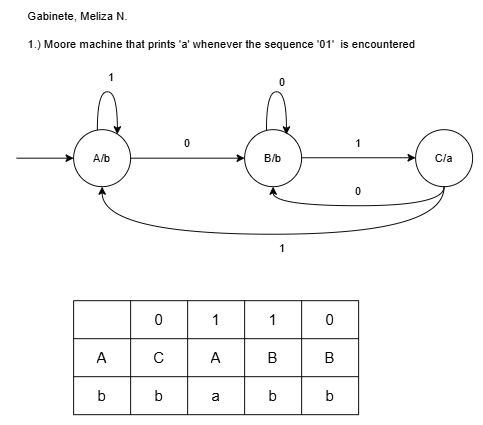

The diagram above was exported from draw.io. Its source (the exported page's mxGraphModel, read from the mxfile embedded in the PNG):
<mxGraphModel dx="749" dy="441" grid="1" gridSize="10" guides="1" tooltips="1" connect="1" arrows="1" fold="1" page="1" pageScale="1" pageWidth="827" pageHeight="1169" math="0" shadow="0">
  <root>
    <mxCell id="0" />
    <mxCell id="1" parent="0" />
    <mxCell id="m7AHpEPJwd8Hilkw4F3e-1" value="&lt;div&gt;Gabinete, Meliza N.&lt;/div&gt;&lt;div&gt;&lt;br&gt;&lt;/div&gt;1.) Moore machine that prints 'a' whenever the sequence '01'&amp;nbsp; is encountered" style="text;html=1;whiteSpace=wrap;strokeColor=none;fillColor=none;align=left;verticalAlign=middle;rounded=0;" vertex="1" parent="1">
      <mxGeometry x="50" y="70" width="470" height="30" as="geometry" />
    </mxCell>
    <mxCell id="m7AHpEPJwd8Hilkw4F3e-2" value="" style="ellipse;whiteSpace=wrap;html=1;aspect=fixed;" vertex="1" parent="1">
      <mxGeometry x="100" y="190" width="60" height="60" as="geometry" />
    </mxCell>
    <mxCell id="m7AHpEPJwd8Hilkw4F3e-3" value="" style="ellipse;whiteSpace=wrap;html=1;aspect=fixed;" vertex="1" parent="1">
      <mxGeometry x="280" y="190" width="60" height="60" as="geometry" />
    </mxCell>
    <mxCell id="m7AHpEPJwd8Hilkw4F3e-4" value="" style="ellipse;whiteSpace=wrap;html=1;aspect=fixed;" vertex="1" parent="1">
      <mxGeometry x="460" y="190" width="60" height="60" as="geometry" />
    </mxCell>
    <mxCell id="m7AHpEPJwd8Hilkw4F3e-5" value="" style="endArrow=classic;html=1;rounded=0;exitX=1;exitY=0.5;exitDx=0;exitDy=0;" edge="1" parent="1" source="m7AHpEPJwd8Hilkw4F3e-2">
      <mxGeometry width="50" height="50" relative="1" as="geometry">
        <mxPoint x="310" y="260" as="sourcePoint" />
        <mxPoint x="280" y="220" as="targetPoint" />
      </mxGeometry>
    </mxCell>
    <mxCell id="m7AHpEPJwd8Hilkw4F3e-6" value="" style="endArrow=classic;html=1;rounded=0;exitX=1;exitY=0.5;exitDx=0;exitDy=0;" edge="1" parent="1">
      <mxGeometry width="50" height="50" relative="1" as="geometry">
        <mxPoint x="340" y="219.57" as="sourcePoint" />
        <mxPoint x="460" y="219.57" as="targetPoint" />
      </mxGeometry>
    </mxCell>
    <mxCell id="m7AHpEPJwd8Hilkw4F3e-7" value="" style="endArrow=classic;html=1;rounded=0;exitX=0.5;exitY=1;exitDx=0;exitDy=0;entryX=0.5;entryY=1;entryDx=0;entryDy=0;edgeStyle=orthogonalEdgeStyle;curved=1;" edge="1" parent="1" source="m7AHpEPJwd8Hilkw4F3e-4" target="m7AHpEPJwd8Hilkw4F3e-3">
      <mxGeometry width="50" height="50" relative="1" as="geometry">
        <mxPoint x="310" y="260" as="sourcePoint" />
        <mxPoint x="360" y="210" as="targetPoint" />
        <Array as="points">
          <mxPoint x="490" y="270" />
          <mxPoint x="310" y="270" />
        </Array>
      </mxGeometry>
    </mxCell>
    <mxCell id="m7AHpEPJwd8Hilkw4F3e-8" value="" style="endArrow=classic;html=1;rounded=0;entryX=0.5;entryY=1;entryDx=0;entryDy=0;edgeStyle=orthogonalEdgeStyle;curved=1;" edge="1" parent="1" target="m7AHpEPJwd8Hilkw4F3e-2">
      <mxGeometry width="50" height="50" relative="1" as="geometry">
        <mxPoint x="490" y="250" as="sourcePoint" />
        <mxPoint x="310" y="280" as="targetPoint" />
        <Array as="points">
          <mxPoint x="490" y="300" />
          <mxPoint x="130" y="300" />
        </Array>
      </mxGeometry>
    </mxCell>
    <mxCell id="m7AHpEPJwd8Hilkw4F3e-9" style="edgeStyle=orthogonalEdgeStyle;rounded=0;orthogonalLoop=1;jettySize=auto;html=1;exitX=0.5;exitY=0;exitDx=0;exitDy=0;curved=1;entryX=0.767;entryY=0.081;entryDx=0;entryDy=0;entryPerimeter=0;" edge="1" parent="1" target="m7AHpEPJwd8Hilkw4F3e-2">
      <mxGeometry relative="1" as="geometry">
        <mxPoint x="125" y="190" as="sourcePoint" />
        <mxPoint x="146" y="190" as="targetPoint" />
        <Array as="points">
          <mxPoint x="125" y="150" />
          <mxPoint x="146" y="150" />
        </Array>
      </mxGeometry>
    </mxCell>
    <mxCell id="m7AHpEPJwd8Hilkw4F3e-10" style="edgeStyle=orthogonalEdgeStyle;rounded=0;orthogonalLoop=1;jettySize=auto;html=1;exitX=0.5;exitY=0;exitDx=0;exitDy=0;curved=1;entryX=0.767;entryY=0.081;entryDx=0;entryDy=0;entryPerimeter=0;" edge="1" parent="1">
      <mxGeometry relative="1" as="geometry">
        <mxPoint x="303" y="190" as="sourcePoint" />
        <mxPoint x="324" y="195" as="targetPoint" />
        <Array as="points">
          <mxPoint x="303" y="150" />
          <mxPoint x="324" y="150" />
        </Array>
      </mxGeometry>
    </mxCell>
    <mxCell id="m7AHpEPJwd8Hilkw4F3e-12" value="A/b" style="text;html=1;whiteSpace=wrap;strokeColor=none;fillColor=none;align=center;verticalAlign=middle;rounded=0;" vertex="1" parent="1">
      <mxGeometry x="100" y="205" width="60" height="30" as="geometry" />
    </mxCell>
    <mxCell id="m7AHpEPJwd8Hilkw4F3e-13" value="B/b" style="text;html=1;whiteSpace=wrap;strokeColor=none;fillColor=none;align=center;verticalAlign=middle;rounded=0;" vertex="1" parent="1">
      <mxGeometry x="280" y="205" width="60" height="30" as="geometry" />
    </mxCell>
    <mxCell id="m7AHpEPJwd8Hilkw4F3e-14" value="C/a" style="text;html=1;whiteSpace=wrap;strokeColor=none;fillColor=none;align=center;verticalAlign=middle;rounded=0;" vertex="1" parent="1">
      <mxGeometry x="460" y="205" width="60" height="30" as="geometry" />
    </mxCell>
    <mxCell id="m7AHpEPJwd8Hilkw4F3e-15" value="1" style="text;html=1;whiteSpace=wrap;strokeColor=none;fillColor=none;align=center;verticalAlign=middle;rounded=0;" vertex="1" parent="1">
      <mxGeometry x="110" y="120" width="60" height="30" as="geometry" />
    </mxCell>
    <mxCell id="m7AHpEPJwd8Hilkw4F3e-16" value="0" style="text;html=1;whiteSpace=wrap;strokeColor=none;fillColor=none;align=center;verticalAlign=middle;rounded=0;" vertex="1" parent="1">
      <mxGeometry x="190" y="190" width="60" height="30" as="geometry" />
    </mxCell>
    <mxCell id="m7AHpEPJwd8Hilkw4F3e-17" value="1" style="text;html=1;whiteSpace=wrap;strokeColor=none;fillColor=none;align=center;verticalAlign=middle;rounded=0;" vertex="1" parent="1">
      <mxGeometry x="290" y="300" width="60" height="30" as="geometry" />
    </mxCell>
    <mxCell id="m7AHpEPJwd8Hilkw4F3e-18" value="0" style="text;html=1;whiteSpace=wrap;strokeColor=none;fillColor=none;align=center;verticalAlign=middle;rounded=0;" vertex="1" parent="1">
      <mxGeometry x="370" y="240" width="60" height="30" as="geometry" />
    </mxCell>
    <mxCell id="m7AHpEPJwd8Hilkw4F3e-19" value="1" style="text;html=1;whiteSpace=wrap;strokeColor=none;fillColor=none;align=center;verticalAlign=middle;rounded=0;" vertex="1" parent="1">
      <mxGeometry x="370" y="190" width="60" height="30" as="geometry" />
    </mxCell>
    <mxCell id="m7AHpEPJwd8Hilkw4F3e-20" value="0" style="text;html=1;whiteSpace=wrap;strokeColor=none;fillColor=none;align=center;verticalAlign=middle;rounded=0;" vertex="1" parent="1">
      <mxGeometry x="290" y="125" width="60" height="30" as="geometry" />
    </mxCell>
    <mxCell id="m7AHpEPJwd8Hilkw4F3e-22" value="" style="shape=table;startSize=0;container=1;collapsible=0;childLayout=tableLayout;fontSize=16;" vertex="1" parent="1">
      <mxGeometry x="100" y="370" width="300" height="120" as="geometry" />
    </mxCell>
    <mxCell id="m7AHpEPJwd8Hilkw4F3e-23" value="" style="shape=tableRow;horizontal=0;startSize=0;swimlaneHead=0;swimlaneBody=0;strokeColor=inherit;top=0;left=0;bottom=0;right=0;collapsible=0;dropTarget=0;fillColor=none;points=[[0,0.5],[1,0.5]];portConstraint=eastwest;fontSize=16;" vertex="1" parent="m7AHpEPJwd8Hilkw4F3e-22">
      <mxGeometry width="300" height="40" as="geometry" />
    </mxCell>
    <mxCell id="m7AHpEPJwd8Hilkw4F3e-24" value="" style="shape=partialRectangle;html=1;whiteSpace=wrap;connectable=0;strokeColor=inherit;overflow=hidden;fillColor=none;top=0;left=0;bottom=0;right=0;pointerEvents=1;fontSize=16;" vertex="1" parent="m7AHpEPJwd8Hilkw4F3e-23">
      <mxGeometry width="60" height="40" as="geometry">
        <mxRectangle width="60" height="40" as="alternateBounds" />
      </mxGeometry>
    </mxCell>
    <mxCell id="m7AHpEPJwd8Hilkw4F3e-25" value="0" style="shape=partialRectangle;html=1;whiteSpace=wrap;connectable=0;strokeColor=inherit;overflow=hidden;fillColor=none;top=0;left=0;bottom=0;right=0;pointerEvents=1;fontSize=16;" vertex="1" parent="m7AHpEPJwd8Hilkw4F3e-23">
      <mxGeometry x="60" width="60" height="40" as="geometry">
        <mxRectangle width="60" height="40" as="alternateBounds" />
      </mxGeometry>
    </mxCell>
    <mxCell id="m7AHpEPJwd8Hilkw4F3e-35" value="1" style="shape=partialRectangle;html=1;whiteSpace=wrap;connectable=0;strokeColor=inherit;overflow=hidden;fillColor=none;top=0;left=0;bottom=0;right=0;pointerEvents=1;fontSize=16;" vertex="1" parent="m7AHpEPJwd8Hilkw4F3e-23">
      <mxGeometry x="120" width="60" height="40" as="geometry">
        <mxRectangle width="60" height="40" as="alternateBounds" />
      </mxGeometry>
    </mxCell>
    <mxCell id="m7AHpEPJwd8Hilkw4F3e-26" value="1" style="shape=partialRectangle;html=1;whiteSpace=wrap;connectable=0;strokeColor=inherit;overflow=hidden;fillColor=none;top=0;left=0;bottom=0;right=0;pointerEvents=1;fontSize=16;" vertex="1" parent="m7AHpEPJwd8Hilkw4F3e-23">
      <mxGeometry x="180" width="60" height="40" as="geometry">
        <mxRectangle width="60" height="40" as="alternateBounds" />
      </mxGeometry>
    </mxCell>
    <mxCell id="m7AHpEPJwd8Hilkw4F3e-41" value="0" style="shape=partialRectangle;html=1;whiteSpace=wrap;connectable=0;strokeColor=inherit;overflow=hidden;fillColor=none;top=0;left=0;bottom=0;right=0;pointerEvents=1;fontSize=16;" vertex="1" parent="m7AHpEPJwd8Hilkw4F3e-23">
      <mxGeometry x="240" width="60" height="40" as="geometry">
        <mxRectangle width="60" height="40" as="alternateBounds" />
      </mxGeometry>
    </mxCell>
    <mxCell id="m7AHpEPJwd8Hilkw4F3e-27" value="" style="shape=tableRow;horizontal=0;startSize=0;swimlaneHead=0;swimlaneBody=0;strokeColor=inherit;top=0;left=0;bottom=0;right=0;collapsible=0;dropTarget=0;fillColor=none;points=[[0,0.5],[1,0.5]];portConstraint=eastwest;fontSize=16;" vertex="1" parent="m7AHpEPJwd8Hilkw4F3e-22">
      <mxGeometry y="40" width="300" height="40" as="geometry" />
    </mxCell>
    <mxCell id="m7AHpEPJwd8Hilkw4F3e-28" value="A" style="shape=partialRectangle;html=1;whiteSpace=wrap;connectable=0;strokeColor=inherit;overflow=hidden;fillColor=none;top=0;left=0;bottom=0;right=0;pointerEvents=1;fontSize=16;" vertex="1" parent="m7AHpEPJwd8Hilkw4F3e-27">
      <mxGeometry width="60" height="40" as="geometry">
        <mxRectangle width="60" height="40" as="alternateBounds" />
      </mxGeometry>
    </mxCell>
    <mxCell id="m7AHpEPJwd8Hilkw4F3e-29" value="C" style="shape=partialRectangle;html=1;whiteSpace=wrap;connectable=0;strokeColor=inherit;overflow=hidden;fillColor=none;top=0;left=0;bottom=0;right=0;pointerEvents=1;fontSize=16;" vertex="1" parent="m7AHpEPJwd8Hilkw4F3e-27">
      <mxGeometry x="60" width="60" height="40" as="geometry">
        <mxRectangle width="60" height="40" as="alternateBounds" />
      </mxGeometry>
    </mxCell>
    <mxCell id="m7AHpEPJwd8Hilkw4F3e-36" value="A" style="shape=partialRectangle;html=1;whiteSpace=wrap;connectable=0;strokeColor=inherit;overflow=hidden;fillColor=none;top=0;left=0;bottom=0;right=0;pointerEvents=1;fontSize=16;" vertex="1" parent="m7AHpEPJwd8Hilkw4F3e-27">
      <mxGeometry x="120" width="60" height="40" as="geometry">
        <mxRectangle width="60" height="40" as="alternateBounds" />
      </mxGeometry>
    </mxCell>
    <mxCell id="m7AHpEPJwd8Hilkw4F3e-30" value="B" style="shape=partialRectangle;html=1;whiteSpace=wrap;connectable=0;strokeColor=inherit;overflow=hidden;fillColor=none;top=0;left=0;bottom=0;right=0;pointerEvents=1;fontSize=16;" vertex="1" parent="m7AHpEPJwd8Hilkw4F3e-27">
      <mxGeometry x="180" width="60" height="40" as="geometry">
        <mxRectangle width="60" height="40" as="alternateBounds" />
      </mxGeometry>
    </mxCell>
    <mxCell id="m7AHpEPJwd8Hilkw4F3e-42" value="B" style="shape=partialRectangle;html=1;whiteSpace=wrap;connectable=0;strokeColor=inherit;overflow=hidden;fillColor=none;top=0;left=0;bottom=0;right=0;pointerEvents=1;fontSize=16;" vertex="1" parent="m7AHpEPJwd8Hilkw4F3e-27">
      <mxGeometry x="240" width="60" height="40" as="geometry">
        <mxRectangle width="60" height="40" as="alternateBounds" />
      </mxGeometry>
    </mxCell>
    <mxCell id="m7AHpEPJwd8Hilkw4F3e-31" value="" style="shape=tableRow;horizontal=0;startSize=0;swimlaneHead=0;swimlaneBody=0;strokeColor=inherit;top=0;left=0;bottom=0;right=0;collapsible=0;dropTarget=0;fillColor=none;points=[[0,0.5],[1,0.5]];portConstraint=eastwest;fontSize=16;" vertex="1" parent="m7AHpEPJwd8Hilkw4F3e-22">
      <mxGeometry y="80" width="300" height="40" as="geometry" />
    </mxCell>
    <mxCell id="m7AHpEPJwd8Hilkw4F3e-32" value="b" style="shape=partialRectangle;html=1;whiteSpace=wrap;connectable=0;strokeColor=inherit;overflow=hidden;fillColor=none;top=0;left=0;bottom=0;right=0;pointerEvents=1;fontSize=16;" vertex="1" parent="m7AHpEPJwd8Hilkw4F3e-31">
      <mxGeometry width="60" height="40" as="geometry">
        <mxRectangle width="60" height="40" as="alternateBounds" />
      </mxGeometry>
    </mxCell>
    <mxCell id="m7AHpEPJwd8Hilkw4F3e-33" value="b" style="shape=partialRectangle;html=1;whiteSpace=wrap;connectable=0;strokeColor=inherit;overflow=hidden;fillColor=none;top=0;left=0;bottom=0;right=0;pointerEvents=1;fontSize=16;" vertex="1" parent="m7AHpEPJwd8Hilkw4F3e-31">
      <mxGeometry x="60" width="60" height="40" as="geometry">
        <mxRectangle width="60" height="40" as="alternateBounds" />
      </mxGeometry>
    </mxCell>
    <mxCell id="m7AHpEPJwd8Hilkw4F3e-37" value="a" style="shape=partialRectangle;html=1;whiteSpace=wrap;connectable=0;strokeColor=inherit;overflow=hidden;fillColor=none;top=0;left=0;bottom=0;right=0;pointerEvents=1;fontSize=16;" vertex="1" parent="m7AHpEPJwd8Hilkw4F3e-31">
      <mxGeometry x="120" width="60" height="40" as="geometry">
        <mxRectangle width="60" height="40" as="alternateBounds" />
      </mxGeometry>
    </mxCell>
    <mxCell id="m7AHpEPJwd8Hilkw4F3e-34" value="b" style="shape=partialRectangle;html=1;whiteSpace=wrap;connectable=0;strokeColor=inherit;overflow=hidden;fillColor=none;top=0;left=0;bottom=0;right=0;pointerEvents=1;fontSize=16;" vertex="1" parent="m7AHpEPJwd8Hilkw4F3e-31">
      <mxGeometry x="180" width="60" height="40" as="geometry">
        <mxRectangle width="60" height="40" as="alternateBounds" />
      </mxGeometry>
    </mxCell>
    <mxCell id="m7AHpEPJwd8Hilkw4F3e-43" value="b" style="shape=partialRectangle;html=1;whiteSpace=wrap;connectable=0;strokeColor=inherit;overflow=hidden;fillColor=none;top=0;left=0;bottom=0;right=0;pointerEvents=1;fontSize=16;" vertex="1" parent="m7AHpEPJwd8Hilkw4F3e-31">
      <mxGeometry x="240" width="60" height="40" as="geometry">
        <mxRectangle width="60" height="40" as="alternateBounds" />
      </mxGeometry>
    </mxCell>
    <mxCell id="m7AHpEPJwd8Hilkw4F3e-44" value="" style="endArrow=classic;html=1;rounded=0;entryX=0;entryY=0.5;entryDx=0;entryDy=0;" edge="1" parent="1" target="m7AHpEPJwd8Hilkw4F3e-12">
      <mxGeometry width="50" height="50" relative="1" as="geometry">
        <mxPoint x="40" y="220" as="sourcePoint" />
        <mxPoint x="340" y="370" as="targetPoint" />
      </mxGeometry>
    </mxCell>
  </root>
</mxGraphModel>